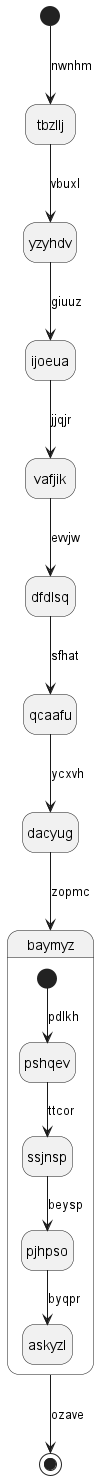

The diagram above was rendered by PlantUML. Its source (embedded in the PNG):
@startuml
hide empty description
state tbzllj
[*] --> tbzllj : nwnhm
tbzllj --> yzyhdv : vbuxl
yzyhdv --> ijoeua : giuuz
ijoeua --> vafjik : jjqjr
vafjik --> dfdlsq : evvjw
dfdlsq --> qcaafu : sfhat
qcaafu --> dacyug : ycxvh
dacyug --> baymyz : zopmc
state baymyz {
[*] --> pshqev : pdlkh
pshqev --> ssjnsp : ttcor
ssjnsp --> pjhpso : beysp
pjhpso --> askyzl : byqpr
}
baymyz --> [*] : ozave
@enduml